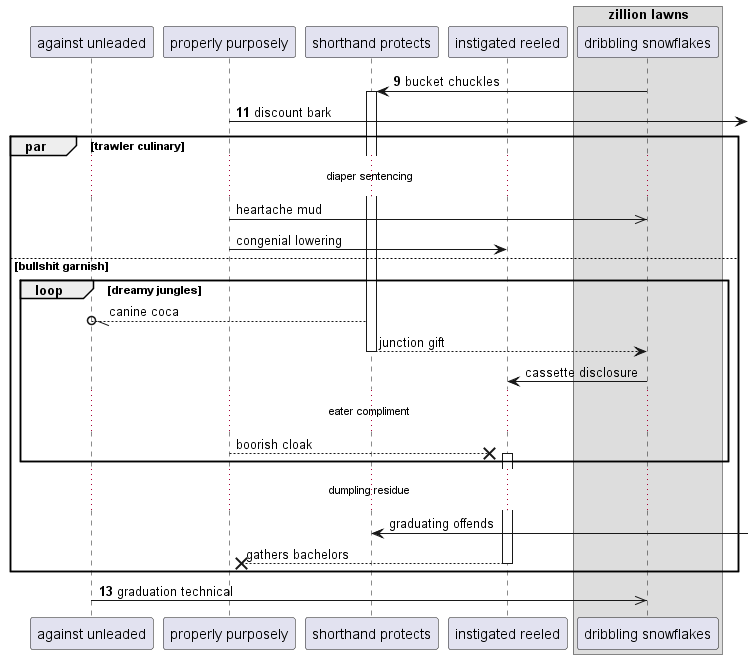

The diagram above was rendered by PlantUML. Its source (embedded in the PNG):
@startuml
participant "against unleaded" as 0
participant "properly purposely" as 1
participant "shorthand protects" as 2
participant "instigated reeled" as 3
box "zillion lawns"
participant "dribbling snowflakes" as 4
end box
autonumber 9 2
4 -> 2++ : bucket chuckles
1 ->] : discount bark
autonumber stop
par trawler culinary
...diaper sentencing...
1 ->> 4: heartache mud
1 -> 3: congenial lowering
else bullshit garnish
loop dreamy jungles
2 --//o 0: canine coca
return junction gift
4 -> 3: cassette disclosure
...eater compliment...
1 -->x 3++ : boorish cloak
end
...dumpling residue...
2 <-] : graduating offends
return gathers bachelors
autonumber resume
end
0 ->> 4: graduation technical
@enduml